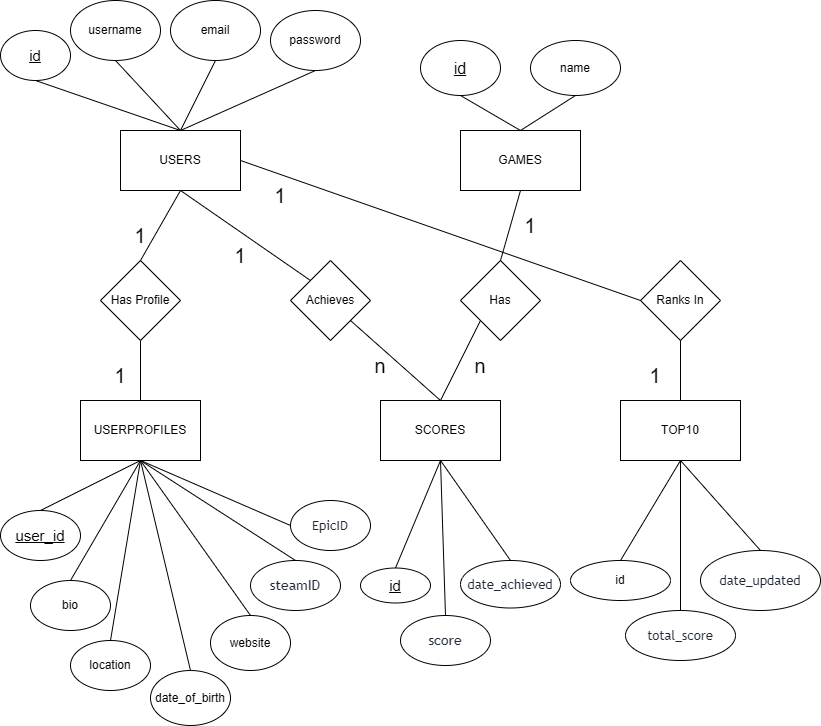

The diagram above was exported from draw.io. Its source (the exported page's mxGraphModel, read from the mxfile embedded in the PNG):
<mxGraphModel dx="1208" dy="732" grid="1" gridSize="10" guides="1" tooltips="1" connect="1" arrows="1" fold="1" page="1" pageScale="1" pageWidth="850" pageHeight="1100" math="0" shadow="0">
  <root>
    <mxCell id="0" />
    <mxCell id="1" parent="0" />
    <mxCell id="vJvNUzUGyt-l0oN340Hw-1" value="USERS" style="rounded=0;whiteSpace=wrap;html=1;" vertex="1" parent="1">
      <mxGeometry x="130" y="180" width="120" height="60" as="geometry" />
    </mxCell>
    <mxCell id="vJvNUzUGyt-l0oN340Hw-2" value="GAMES" style="rounded=0;whiteSpace=wrap;html=1;" vertex="1" parent="1">
      <mxGeometry x="470" y="180" width="120" height="60" as="geometry" />
    </mxCell>
    <mxCell id="vJvNUzUGyt-l0oN340Hw-3" value="USERPROFILES" style="rounded=0;whiteSpace=wrap;html=1;" vertex="1" parent="1">
      <mxGeometry x="90" y="450" width="120" height="60" as="geometry" />
    </mxCell>
    <mxCell id="vJvNUzUGyt-l0oN340Hw-4" value="SCORES" style="rounded=0;whiteSpace=wrap;html=1;" vertex="1" parent="1">
      <mxGeometry x="390" y="450" width="120" height="60" as="geometry" />
    </mxCell>
    <mxCell id="vJvNUzUGyt-l0oN340Hw-5" value="TOP10" style="rounded=0;whiteSpace=wrap;html=1;" vertex="1" parent="1">
      <mxGeometry x="630" y="450" width="120" height="60" as="geometry" />
    </mxCell>
    <mxCell id="vJvNUzUGyt-l0oN340Hw-6" value="Has Profile" style="rhombus;whiteSpace=wrap;html=1;" vertex="1" parent="1">
      <mxGeometry x="110" y="310" width="80" height="80" as="geometry" />
    </mxCell>
    <mxCell id="vJvNUzUGyt-l0oN340Hw-8" value="" style="endArrow=none;html=1;rounded=0;entryX=0.5;entryY=1;entryDx=0;entryDy=0;exitX=0.5;exitY=0;exitDx=0;exitDy=0;" edge="1" parent="1" source="vJvNUzUGyt-l0oN340Hw-6" target="vJvNUzUGyt-l0oN340Hw-1">
      <mxGeometry width="50" height="50" relative="1" as="geometry">
        <mxPoint x="430" y="420" as="sourcePoint" />
        <mxPoint x="480" y="370" as="targetPoint" />
      </mxGeometry>
    </mxCell>
    <mxCell id="vJvNUzUGyt-l0oN340Hw-9" value="" style="endArrow=none;html=1;rounded=0;entryX=0.5;entryY=1;entryDx=0;entryDy=0;exitX=0.5;exitY=0;exitDx=0;exitDy=0;" edge="1" parent="1" source="vJvNUzUGyt-l0oN340Hw-3" target="vJvNUzUGyt-l0oN340Hw-6">
      <mxGeometry width="50" height="50" relative="1" as="geometry">
        <mxPoint x="430" y="420" as="sourcePoint" />
        <mxPoint x="480" y="370" as="targetPoint" />
      </mxGeometry>
    </mxCell>
    <mxCell id="vJvNUzUGyt-l0oN340Hw-10" value="Achieves" style="rhombus;whiteSpace=wrap;html=1;" vertex="1" parent="1">
      <mxGeometry x="300" y="310" width="80" height="80" as="geometry" />
    </mxCell>
    <mxCell id="vJvNUzUGyt-l0oN340Hw-11" value="" style="endArrow=none;html=1;rounded=0;exitX=0;exitY=0;exitDx=0;exitDy=0;" edge="1" parent="1" source="vJvNUzUGyt-l0oN340Hw-10">
      <mxGeometry width="50" height="50" relative="1" as="geometry">
        <mxPoint x="310" y="330" as="sourcePoint" />
        <mxPoint x="190" y="240" as="targetPoint" />
      </mxGeometry>
    </mxCell>
    <mxCell id="vJvNUzUGyt-l0oN340Hw-12" value="" style="endArrow=none;html=1;rounded=0;entryX=1;entryY=1;entryDx=0;entryDy=0;exitX=0.5;exitY=0;exitDx=0;exitDy=0;" edge="1" parent="1" source="vJvNUzUGyt-l0oN340Hw-4" target="vJvNUzUGyt-l0oN340Hw-10">
      <mxGeometry width="50" height="50" relative="1" as="geometry">
        <mxPoint x="430" y="420" as="sourcePoint" />
        <mxPoint x="480" y="370" as="targetPoint" />
      </mxGeometry>
    </mxCell>
    <mxCell id="vJvNUzUGyt-l0oN340Hw-13" value="Has" style="rhombus;whiteSpace=wrap;html=1;" vertex="1" parent="1">
      <mxGeometry x="470" y="310" width="80" height="80" as="geometry" />
    </mxCell>
    <mxCell id="vJvNUzUGyt-l0oN340Hw-14" value="" style="endArrow=none;html=1;rounded=0;entryX=0.5;entryY=1;entryDx=0;entryDy=0;exitX=0.5;exitY=0;exitDx=0;exitDy=0;" edge="1" parent="1" source="vJvNUzUGyt-l0oN340Hw-13" target="vJvNUzUGyt-l0oN340Hw-2">
      <mxGeometry width="50" height="50" relative="1" as="geometry">
        <mxPoint x="430" y="420" as="sourcePoint" />
        <mxPoint x="480" y="370" as="targetPoint" />
      </mxGeometry>
    </mxCell>
    <mxCell id="vJvNUzUGyt-l0oN340Hw-15" value="" style="endArrow=none;html=1;rounded=0;entryX=0;entryY=1;entryDx=0;entryDy=0;exitX=0.5;exitY=0;exitDx=0;exitDy=0;" edge="1" parent="1" source="vJvNUzUGyt-l0oN340Hw-4" target="vJvNUzUGyt-l0oN340Hw-13">
      <mxGeometry width="50" height="50" relative="1" as="geometry">
        <mxPoint x="430" y="420" as="sourcePoint" />
        <mxPoint x="480" y="370" as="targetPoint" />
      </mxGeometry>
    </mxCell>
    <mxCell id="vJvNUzUGyt-l0oN340Hw-16" value="Ranks In" style="rhombus;whiteSpace=wrap;html=1;" vertex="1" parent="1">
      <mxGeometry x="650" y="310" width="80" height="80" as="geometry" />
    </mxCell>
    <mxCell id="vJvNUzUGyt-l0oN340Hw-17" value="" style="endArrow=none;html=1;rounded=0;exitX=1;exitY=0.5;exitDx=0;exitDy=0;entryX=0;entryY=0.5;entryDx=0;entryDy=0;" edge="1" parent="1" source="vJvNUzUGyt-l0oN340Hw-1" target="vJvNUzUGyt-l0oN340Hw-16">
      <mxGeometry width="50" height="50" relative="1" as="geometry">
        <mxPoint x="430" y="420" as="sourcePoint" />
        <mxPoint x="480" y="370" as="targetPoint" />
      </mxGeometry>
    </mxCell>
    <mxCell id="vJvNUzUGyt-l0oN340Hw-19" value="" style="endArrow=none;html=1;rounded=0;entryX=0.5;entryY=1;entryDx=0;entryDy=0;exitX=0.5;exitY=0;exitDx=0;exitDy=0;" edge="1" parent="1" source="vJvNUzUGyt-l0oN340Hw-5" target="vJvNUzUGyt-l0oN340Hw-16">
      <mxGeometry width="50" height="50" relative="1" as="geometry">
        <mxPoint x="430" y="420" as="sourcePoint" />
        <mxPoint x="480" y="370" as="targetPoint" />
      </mxGeometry>
    </mxCell>
    <mxCell id="vJvNUzUGyt-l0oN340Hw-20" value="&lt;u&gt;&lt;font style=&quot;font-size: 15px;&quot;&gt;id&lt;/font&gt;&lt;/u&gt;" style="ellipse;whiteSpace=wrap;html=1;" vertex="1" parent="1">
      <mxGeometry x="10" y="80" width="70" height="50" as="geometry" />
    </mxCell>
    <mxCell id="vJvNUzUGyt-l0oN340Hw-22" value="" style="endArrow=none;html=1;rounded=0;entryX=0.5;entryY=1;entryDx=0;entryDy=0;exitX=0.5;exitY=0;exitDx=0;exitDy=0;" edge="1" parent="1" source="vJvNUzUGyt-l0oN340Hw-1" target="vJvNUzUGyt-l0oN340Hw-20">
      <mxGeometry width="50" height="50" relative="1" as="geometry">
        <mxPoint x="430" y="420" as="sourcePoint" />
        <mxPoint x="480" y="370" as="targetPoint" />
      </mxGeometry>
    </mxCell>
    <mxCell id="vJvNUzUGyt-l0oN340Hw-23" value="username" style="ellipse;whiteSpace=wrap;html=1;" vertex="1" parent="1">
      <mxGeometry x="80" y="50" width="90" height="60" as="geometry" />
    </mxCell>
    <mxCell id="vJvNUzUGyt-l0oN340Hw-25" value="" style="endArrow=none;html=1;rounded=0;entryX=0.5;entryY=1;entryDx=0;entryDy=0;exitX=0.5;exitY=0;exitDx=0;exitDy=0;" edge="1" parent="1" source="vJvNUzUGyt-l0oN340Hw-1" target="vJvNUzUGyt-l0oN340Hw-23">
      <mxGeometry width="50" height="50" relative="1" as="geometry">
        <mxPoint x="430" y="420" as="sourcePoint" />
        <mxPoint x="480" y="370" as="targetPoint" />
      </mxGeometry>
    </mxCell>
    <mxCell id="vJvNUzUGyt-l0oN340Hw-26" value="email" style="ellipse;whiteSpace=wrap;html=1;" vertex="1" parent="1">
      <mxGeometry x="180" y="50" width="90" height="60" as="geometry" />
    </mxCell>
    <mxCell id="vJvNUzUGyt-l0oN340Hw-27" value="" style="endArrow=none;html=1;rounded=0;entryX=0.5;entryY=1;entryDx=0;entryDy=0;exitX=0.5;exitY=0;exitDx=0;exitDy=0;" edge="1" parent="1" source="vJvNUzUGyt-l0oN340Hw-1" target="vJvNUzUGyt-l0oN340Hw-26">
      <mxGeometry width="50" height="50" relative="1" as="geometry">
        <mxPoint x="430" y="420" as="sourcePoint" />
        <mxPoint x="480" y="370" as="targetPoint" />
      </mxGeometry>
    </mxCell>
    <mxCell id="vJvNUzUGyt-l0oN340Hw-28" value="password" style="ellipse;whiteSpace=wrap;html=1;" vertex="1" parent="1">
      <mxGeometry x="280" y="60" width="90" height="60" as="geometry" />
    </mxCell>
    <mxCell id="vJvNUzUGyt-l0oN340Hw-29" value="" style="endArrow=none;html=1;rounded=0;entryX=0.5;entryY=1;entryDx=0;entryDy=0;exitX=0.5;exitY=0;exitDx=0;exitDy=0;" edge="1" parent="1" source="vJvNUzUGyt-l0oN340Hw-1" target="vJvNUzUGyt-l0oN340Hw-28">
      <mxGeometry width="50" height="50" relative="1" as="geometry">
        <mxPoint x="430" y="420" as="sourcePoint" />
        <mxPoint x="480" y="370" as="targetPoint" />
      </mxGeometry>
    </mxCell>
    <mxCell id="vJvNUzUGyt-l0oN340Hw-30" value="&lt;u&gt;&lt;font style=&quot;font-size: 16px;&quot;&gt;id&lt;/font&gt;&lt;/u&gt;" style="ellipse;whiteSpace=wrap;html=1;" vertex="1" parent="1">
      <mxGeometry x="430" y="90" width="80" height="55" as="geometry" />
    </mxCell>
    <mxCell id="vJvNUzUGyt-l0oN340Hw-31" value="" style="endArrow=none;html=1;rounded=0;entryX=0.5;entryY=1;entryDx=0;entryDy=0;exitX=0.5;exitY=0;exitDx=0;exitDy=0;" edge="1" parent="1" source="vJvNUzUGyt-l0oN340Hw-2" target="vJvNUzUGyt-l0oN340Hw-30">
      <mxGeometry width="50" height="50" relative="1" as="geometry">
        <mxPoint x="430" y="420" as="sourcePoint" />
        <mxPoint x="480" y="370" as="targetPoint" />
      </mxGeometry>
    </mxCell>
    <mxCell id="vJvNUzUGyt-l0oN340Hw-32" value="name" style="ellipse;whiteSpace=wrap;html=1;" vertex="1" parent="1">
      <mxGeometry x="540" y="90" width="90" height="55" as="geometry" />
    </mxCell>
    <mxCell id="vJvNUzUGyt-l0oN340Hw-34" value="" style="endArrow=none;html=1;rounded=0;entryX=0.5;entryY=1;entryDx=0;entryDy=0;exitX=0.5;exitY=0;exitDx=0;exitDy=0;" edge="1" parent="1" source="vJvNUzUGyt-l0oN340Hw-2" target="vJvNUzUGyt-l0oN340Hw-32">
      <mxGeometry width="50" height="50" relative="1" as="geometry">
        <mxPoint x="430" y="420" as="sourcePoint" />
        <mxPoint x="480" y="370" as="targetPoint" />
      </mxGeometry>
    </mxCell>
    <mxCell id="vJvNUzUGyt-l0oN340Hw-35" value="&lt;u&gt;&lt;font style=&quot;font-size: 15px;&quot;&gt;user_id&lt;/font&gt;&lt;/u&gt;" style="ellipse;whiteSpace=wrap;html=1;" vertex="1" parent="1">
      <mxGeometry x="10" y="560" width="80" height="50" as="geometry" />
    </mxCell>
    <mxCell id="vJvNUzUGyt-l0oN340Hw-36" value="" style="endArrow=none;html=1;rounded=0;entryX=0.5;entryY=1;entryDx=0;entryDy=0;exitX=0.5;exitY=0;exitDx=0;exitDy=0;" edge="1" parent="1" source="vJvNUzUGyt-l0oN340Hw-35" target="vJvNUzUGyt-l0oN340Hw-3">
      <mxGeometry width="50" height="50" relative="1" as="geometry">
        <mxPoint x="430" y="420" as="sourcePoint" />
        <mxPoint x="480" y="370" as="targetPoint" />
      </mxGeometry>
    </mxCell>
    <mxCell id="vJvNUzUGyt-l0oN340Hw-37" value="bio" style="ellipse;whiteSpace=wrap;html=1;" vertex="1" parent="1">
      <mxGeometry x="40" y="630" width="80" height="50" as="geometry" />
    </mxCell>
    <mxCell id="vJvNUzUGyt-l0oN340Hw-38" value="" style="endArrow=none;html=1;rounded=0;entryX=0.5;entryY=1;entryDx=0;entryDy=0;exitX=0.5;exitY=0;exitDx=0;exitDy=0;" edge="1" parent="1" source="vJvNUzUGyt-l0oN340Hw-37" target="vJvNUzUGyt-l0oN340Hw-3">
      <mxGeometry width="50" height="50" relative="1" as="geometry">
        <mxPoint x="430" y="420" as="sourcePoint" />
        <mxPoint x="480" y="370" as="targetPoint" />
      </mxGeometry>
    </mxCell>
    <mxCell id="vJvNUzUGyt-l0oN340Hw-39" value="location" style="ellipse;whiteSpace=wrap;html=1;" vertex="1" parent="1">
      <mxGeometry x="80" y="690" width="80" height="50" as="geometry" />
    </mxCell>
    <mxCell id="vJvNUzUGyt-l0oN340Hw-40" value="" style="endArrow=none;html=1;rounded=0;entryX=0.5;entryY=1;entryDx=0;entryDy=0;exitX=0.5;exitY=0;exitDx=0;exitDy=0;" edge="1" parent="1" source="vJvNUzUGyt-l0oN340Hw-39" target="vJvNUzUGyt-l0oN340Hw-3">
      <mxGeometry width="50" height="50" relative="1" as="geometry">
        <mxPoint x="430" y="420" as="sourcePoint" />
        <mxPoint x="480" y="370" as="targetPoint" />
      </mxGeometry>
    </mxCell>
    <mxCell id="vJvNUzUGyt-l0oN340Hw-41" value="date_of_birth" style="ellipse;whiteSpace=wrap;html=1;" vertex="1" parent="1">
      <mxGeometry x="160" y="720" width="80" height="55" as="geometry" />
    </mxCell>
    <mxCell id="vJvNUzUGyt-l0oN340Hw-42" value="" style="endArrow=none;html=1;rounded=0;entryX=0.5;entryY=1;entryDx=0;entryDy=0;exitX=0.5;exitY=0;exitDx=0;exitDy=0;" edge="1" parent="1" source="vJvNUzUGyt-l0oN340Hw-41" target="vJvNUzUGyt-l0oN340Hw-3">
      <mxGeometry width="50" height="50" relative="1" as="geometry">
        <mxPoint x="430" y="420" as="sourcePoint" />
        <mxPoint x="480" y="370" as="targetPoint" />
      </mxGeometry>
    </mxCell>
    <mxCell id="vJvNUzUGyt-l0oN340Hw-43" value="website" style="ellipse;whiteSpace=wrap;html=1;" vertex="1" parent="1">
      <mxGeometry x="220" y="665" width="80" height="55" as="geometry" />
    </mxCell>
    <mxCell id="vJvNUzUGyt-l0oN340Hw-44" value="" style="endArrow=none;html=1;rounded=0;entryX=0.5;entryY=1;entryDx=0;entryDy=0;exitX=0.5;exitY=0;exitDx=0;exitDy=0;" edge="1" parent="1" source="vJvNUzUGyt-l0oN340Hw-43" target="vJvNUzUGyt-l0oN340Hw-3">
      <mxGeometry width="50" height="50" relative="1" as="geometry">
        <mxPoint x="430" y="420" as="sourcePoint" />
        <mxPoint x="480" y="370" as="targetPoint" />
      </mxGeometry>
    </mxCell>
    <mxCell id="vJvNUzUGyt-l0oN340Hw-45" value="&lt;span style=&quot;color: rgb(31, 41, 55); font-family: &amp;quot;trebuchet ms&amp;quot;, verdana, arial, sans-serif; text-align: start; text-wrap-mode: nowrap; background-color: rgb(255, 255, 255);&quot;&gt;&lt;font style=&quot;font-size: 14px;&quot;&gt;steamID&lt;/font&gt;&lt;/span&gt;" style="ellipse;whiteSpace=wrap;html=1;" vertex="1" parent="1">
      <mxGeometry x="260" y="610" width="90" height="50" as="geometry" />
    </mxCell>
    <mxCell id="vJvNUzUGyt-l0oN340Hw-46" value="" style="endArrow=none;html=1;rounded=0;entryX=0.5;entryY=1;entryDx=0;entryDy=0;exitX=0.5;exitY=0;exitDx=0;exitDy=0;" edge="1" parent="1" source="vJvNUzUGyt-l0oN340Hw-45" target="vJvNUzUGyt-l0oN340Hw-3">
      <mxGeometry width="50" height="50" relative="1" as="geometry">
        <mxPoint x="430" y="420" as="sourcePoint" />
        <mxPoint x="480" y="370" as="targetPoint" />
      </mxGeometry>
    </mxCell>
    <mxCell id="vJvNUzUGyt-l0oN340Hw-47" value="&lt;span style=&quot;color: rgb(31, 41, 55); font-family: &amp;quot;trebuchet ms&amp;quot;, verdana, arial, sans-serif; text-align: start; text-wrap-mode: nowrap; background-color: rgb(255, 255, 255);&quot;&gt;&lt;font style=&quot;font-size: 13px;&quot;&gt;EpicID&lt;/font&gt;&lt;/span&gt;" style="ellipse;whiteSpace=wrap;html=1;" vertex="1" parent="1">
      <mxGeometry x="300" y="550" width="80" height="50" as="geometry" />
    </mxCell>
    <mxCell id="vJvNUzUGyt-l0oN340Hw-48" value="" style="endArrow=none;html=1;rounded=0;exitX=0;exitY=0.5;exitDx=0;exitDy=0;entryX=0.5;entryY=1;entryDx=0;entryDy=0;" edge="1" parent="1" source="vJvNUzUGyt-l0oN340Hw-47" target="vJvNUzUGyt-l0oN340Hw-3">
      <mxGeometry width="50" height="50" relative="1" as="geometry">
        <mxPoint x="310" y="570" as="sourcePoint" />
        <mxPoint x="150" y="520" as="targetPoint" />
      </mxGeometry>
    </mxCell>
    <mxCell id="vJvNUzUGyt-l0oN340Hw-49" value="&lt;u&gt;&lt;font style=&quot;font-size: 15px;&quot;&gt;id&lt;/font&gt;&lt;/u&gt;" style="ellipse;whiteSpace=wrap;html=1;" vertex="1" parent="1">
      <mxGeometry x="370" y="617.5" width="70" height="35" as="geometry" />
    </mxCell>
    <mxCell id="vJvNUzUGyt-l0oN340Hw-51" value="" style="endArrow=none;html=1;rounded=0;entryX=0.5;entryY=1;entryDx=0;entryDy=0;exitX=0.5;exitY=0;exitDx=0;exitDy=0;" edge="1" parent="1" source="vJvNUzUGyt-l0oN340Hw-49" target="vJvNUzUGyt-l0oN340Hw-4">
      <mxGeometry relative="1" as="geometry">
        <mxPoint x="370" y="390" as="sourcePoint" />
        <mxPoint x="530" y="390" as="targetPoint" />
      </mxGeometry>
    </mxCell>
    <mxCell id="vJvNUzUGyt-l0oN340Hw-52" value="&lt;span style=&quot;color: rgb(31, 41, 55); font-family: &amp;quot;trebuchet ms&amp;quot;, verdana, arial, sans-serif; text-align: start; text-wrap-mode: nowrap; background-color: rgb(255, 255, 255);&quot;&gt;&lt;font style=&quot;font-size: 14px;&quot;&gt;score&lt;/font&gt;&lt;/span&gt;" style="ellipse;whiteSpace=wrap;html=1;align=center;" vertex="1" parent="1">
      <mxGeometry x="410" y="665" width="90" height="50" as="geometry" />
    </mxCell>
    <mxCell id="vJvNUzUGyt-l0oN340Hw-55" value="" style="endArrow=none;html=1;rounded=0;entryX=0.5;entryY=1;entryDx=0;entryDy=0;exitX=0.5;exitY=0;exitDx=0;exitDy=0;" edge="1" parent="1" source="vJvNUzUGyt-l0oN340Hw-52" target="vJvNUzUGyt-l0oN340Hw-4">
      <mxGeometry relative="1" as="geometry">
        <mxPoint x="510" y="600" as="sourcePoint" />
        <mxPoint x="470" y="520" as="targetPoint" />
      </mxGeometry>
    </mxCell>
    <mxCell id="vJvNUzUGyt-l0oN340Hw-56" value="&lt;span style=&quot;color: rgb(31, 41, 55); font-family: &amp;quot;trebuchet ms&amp;quot;, verdana, arial, sans-serif; text-align: start; text-wrap-mode: nowrap; background-color: rgb(255, 255, 255);&quot;&gt;&lt;font style=&quot;font-size: 13px;&quot;&gt;date_achieved&lt;/font&gt;&lt;/span&gt;" style="ellipse;whiteSpace=wrap;html=1;align=center;" vertex="1" parent="1">
      <mxGeometry x="470" y="610" width="100" height="47.5" as="geometry" />
    </mxCell>
    <mxCell id="vJvNUzUGyt-l0oN340Hw-57" style="edgeStyle=orthogonalEdgeStyle;rounded=0;orthogonalLoop=1;jettySize=auto;html=1;exitX=0.5;exitY=1;exitDx=0;exitDy=0;" edge="1" parent="1" source="vJvNUzUGyt-l0oN340Hw-56" target="vJvNUzUGyt-l0oN340Hw-56">
      <mxGeometry relative="1" as="geometry" />
    </mxCell>
    <mxCell id="vJvNUzUGyt-l0oN340Hw-58" value="" style="endArrow=none;html=1;rounded=0;exitX=0.5;exitY=1;exitDx=0;exitDy=0;entryX=0.5;entryY=0;entryDx=0;entryDy=0;" edge="1" parent="1" source="vJvNUzUGyt-l0oN340Hw-4" target="vJvNUzUGyt-l0oN340Hw-56">
      <mxGeometry relative="1" as="geometry">
        <mxPoint x="370" y="390" as="sourcePoint" />
        <mxPoint x="530" y="390" as="targetPoint" />
      </mxGeometry>
    </mxCell>
    <mxCell id="vJvNUzUGyt-l0oN340Hw-60" value="id" style="ellipse;whiteSpace=wrap;html=1;align=center;" vertex="1" parent="1">
      <mxGeometry x="580" y="610" width="100" height="40" as="geometry" />
    </mxCell>
    <mxCell id="vJvNUzUGyt-l0oN340Hw-61" value="" style="endArrow=none;html=1;rounded=0;entryX=0.5;entryY=1;entryDx=0;entryDy=0;exitX=0.5;exitY=0;exitDx=0;exitDy=0;" edge="1" parent="1" source="vJvNUzUGyt-l0oN340Hw-60" target="vJvNUzUGyt-l0oN340Hw-5">
      <mxGeometry relative="1" as="geometry">
        <mxPoint x="370" y="390" as="sourcePoint" />
        <mxPoint x="530" y="390" as="targetPoint" />
      </mxGeometry>
    </mxCell>
    <mxCell id="vJvNUzUGyt-l0oN340Hw-62" value="&lt;span style=&quot;color: rgb(31, 41, 55); font-family: &amp;quot;trebuchet ms&amp;quot;, verdana, arial, sans-serif; text-align: start; text-wrap-mode: nowrap; background-color: rgb(255, 255, 255);&quot;&gt;&lt;font style=&quot;font-size: 13px;&quot;&gt;total_score&lt;/font&gt;&lt;/span&gt;" style="ellipse;whiteSpace=wrap;html=1;align=center;" vertex="1" parent="1">
      <mxGeometry x="635" y="660" width="110" height="50" as="geometry" />
    </mxCell>
    <mxCell id="vJvNUzUGyt-l0oN340Hw-63" value="" style="endArrow=none;html=1;rounded=0;entryX=0.5;entryY=1;entryDx=0;entryDy=0;exitX=0.5;exitY=0;exitDx=0;exitDy=0;" edge="1" parent="1" source="vJvNUzUGyt-l0oN340Hw-62" target="vJvNUzUGyt-l0oN340Hw-5">
      <mxGeometry relative="1" as="geometry">
        <mxPoint x="370" y="390" as="sourcePoint" />
        <mxPoint x="530" y="390" as="targetPoint" />
      </mxGeometry>
    </mxCell>
    <mxCell id="vJvNUzUGyt-l0oN340Hw-64" value="&lt;span style=&quot;color: rgb(31, 41, 55); font-family: &amp;quot;trebuchet ms&amp;quot;, verdana, arial, sans-serif; text-align: start; text-wrap-mode: nowrap; background-color: rgb(255, 255, 255);&quot;&gt;&lt;font style=&quot;font-size: 13px;&quot;&gt;date_updated&lt;/font&gt;&lt;/span&gt;" style="ellipse;whiteSpace=wrap;html=1;align=center;" vertex="1" parent="1">
      <mxGeometry x="710" y="600" width="120" height="60" as="geometry" />
    </mxCell>
    <mxCell id="vJvNUzUGyt-l0oN340Hw-65" value="" style="endArrow=none;html=1;rounded=0;exitX=0.5;exitY=0;exitDx=0;exitDy=0;" edge="1" parent="1" source="vJvNUzUGyt-l0oN340Hw-64">
      <mxGeometry relative="1" as="geometry">
        <mxPoint x="370" y="390" as="sourcePoint" />
        <mxPoint x="690" y="510" as="targetPoint" />
      </mxGeometry>
    </mxCell>
    <mxCell id="vJvNUzUGyt-l0oN340Hw-66" value="&lt;font style=&quot;font-size: 20px;&quot;&gt;1&lt;/font&gt;" style="text;strokeColor=none;align=center;fillColor=none;html=1;verticalAlign=middle;whiteSpace=wrap;rounded=0;" vertex="1" parent="1">
      <mxGeometry x="120" y="270" width="60" height="30" as="geometry" />
    </mxCell>
    <mxCell id="vJvNUzUGyt-l0oN340Hw-68" value="&lt;font style=&quot;font-size: 20px;&quot;&gt;1&lt;/font&gt;" style="text;strokeColor=none;align=center;fillColor=none;html=1;verticalAlign=middle;whiteSpace=wrap;rounded=0;" vertex="1" parent="1">
      <mxGeometry x="100" y="410" width="60" height="30" as="geometry" />
    </mxCell>
    <mxCell id="vJvNUzUGyt-l0oN340Hw-70" value="&lt;font style=&quot;font-size: 20px;&quot;&gt;1&lt;/font&gt;" style="text;strokeColor=none;align=center;fillColor=none;html=1;verticalAlign=middle;whiteSpace=wrap;rounded=0;" vertex="1" parent="1">
      <mxGeometry x="220" y="290" width="60" height="30" as="geometry" />
    </mxCell>
    <mxCell id="vJvNUzUGyt-l0oN340Hw-71" value="&lt;font style=&quot;font-size: 20px;&quot;&gt;n&lt;/font&gt;" style="text;strokeColor=none;align=center;fillColor=none;html=1;verticalAlign=middle;whiteSpace=wrap;rounded=0;" vertex="1" parent="1">
      <mxGeometry x="360" y="400" width="60" height="30" as="geometry" />
    </mxCell>
    <mxCell id="vJvNUzUGyt-l0oN340Hw-72" value="&lt;font style=&quot;font-size: 20px;&quot;&gt;1&lt;/font&gt;" style="text;strokeColor=none;align=center;fillColor=none;html=1;verticalAlign=middle;whiteSpace=wrap;rounded=0;" vertex="1" parent="1">
      <mxGeometry x="510" y="260" width="60" height="30" as="geometry" />
    </mxCell>
    <mxCell id="vJvNUzUGyt-l0oN340Hw-73" value="&lt;font style=&quot;font-size: 20px;&quot;&gt;1&lt;/font&gt;" style="text;strokeColor=none;align=center;fillColor=none;html=1;verticalAlign=middle;whiteSpace=wrap;rounded=0;" vertex="1" parent="1">
      <mxGeometry x="260" y="230" width="60" height="30" as="geometry" />
    </mxCell>
    <mxCell id="vJvNUzUGyt-l0oN340Hw-74" value="&lt;font style=&quot;font-size: 20px;&quot;&gt;1&lt;/font&gt;" style="text;strokeColor=none;align=center;fillColor=none;html=1;verticalAlign=middle;whiteSpace=wrap;rounded=0;" vertex="1" parent="1">
      <mxGeometry x="635" y="410" width="60" height="30" as="geometry" />
    </mxCell>
    <mxCell id="vJvNUzUGyt-l0oN340Hw-75" value="&lt;font style=&quot;font-size: 20px;&quot;&gt;n&lt;/font&gt;" style="text;strokeColor=none;align=center;fillColor=none;html=1;verticalAlign=middle;whiteSpace=wrap;rounded=0;" vertex="1" parent="1">
      <mxGeometry x="460" y="400" width="60" height="30" as="geometry" />
    </mxCell>
  </root>
</mxGraphModel>